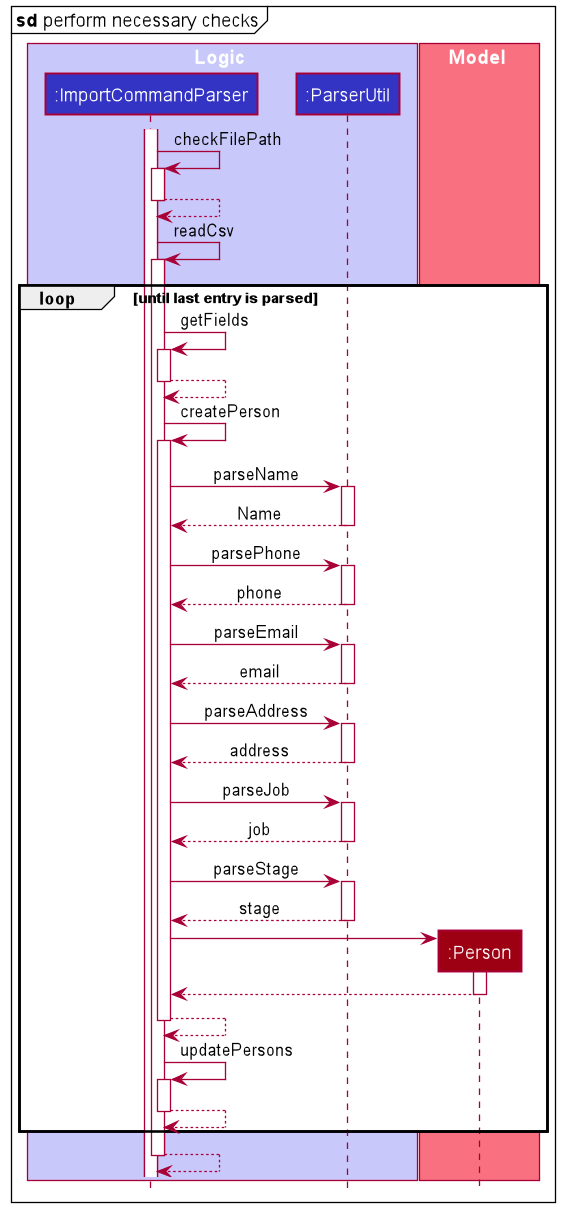

The diagram above was rendered by PlantUML. Its source (embedded in the PNG):
@startuml
!include style.puml

mainframe **sd** perform necessary checks

box Logic LOGIC_COLOR_T1
participant ":ImportCommandParser" as ImportCommandParser LOGIC_COLOR
participant ":ParserUtil" as ParserUtil LOGIC_COLOR
end box

box Model MODEL_COLOR_T1
participant ":Person" as Person MODEL_COLOR
end box

activate ImportCommandParser

ImportCommandParser -> ImportCommandParser : checkFilePath
activate ImportCommandParser
ImportCommandParser --> ImportCommandParser
deactivate ImportCommandParser

ImportCommandParser -> ImportCommandParser : readCsv
activate ImportCommandParser

loop until last entry is parsed
ImportCommandParser -> ImportCommandParser : getFields
activate ImportCommandParser
ImportCommandParser --> ImportCommandParser
deactivate ImportCommandParser

ImportCommandParser -> ImportCommandParser : createPerson
activate ImportCommandParser

ImportCommandParser -> ParserUtil : parseName
activate ParserUtil
ParserUtil --> ImportCommandParser : Name
deactivate ParserUtil

ImportCommandParser -> ParserUtil : parsePhone
activate ParserUtil
ParserUtil --> ImportCommandParser : phone
deactivate ParserUtil

ImportCommandParser -> ParserUtil : parseEmail
activate ParserUtil
ParserUtil --> ImportCommandParser : email
deactivate ParserUtil

ImportCommandParser -> ParserUtil : parseAddress
activate ParserUtil
ParserUtil --> ImportCommandParser : address
deactivate ParserUtil

ImportCommandParser -> ParserUtil : parseJob
activate ParserUtil
ParserUtil --> ImportCommandParser : job
deactivate ParserUtil

ImportCommandParser -> ParserUtil : parseStage
activate ParserUtil
ParserUtil --> ImportCommandParser : stage
deactivate ParserUtil

create Person
ImportCommandParser -> Person
activate Person
Person --> ImportCommandParser
deactivate Person






ImportCommandParser --> ImportCommandParser
deactivate ImportCommandParser

ImportCommandParser -> ImportCommandParser : updatePersons
activate ImportCommandParser
ImportCommandParser --> ImportCommandParser
deactivate ImportCommandParser

end
ImportCommandParser --> ImportCommandParser
deactivate ImportCommandParser

@enduml